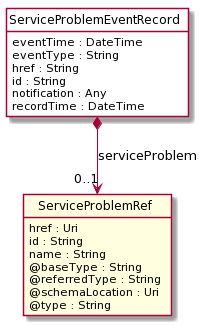

The diagram above was rendered by PlantUML. Its source (embedded in the PNG):
@startuml
hide circle
hide methods
hide stereotype
show <<Enumeration>> stereotype
skinparam class {
   BackgroundColor<<Enumeration>> #E6F5F7
   BackgroundColor<<Ref>> #FFFFE0
   BackgroundColor<<Pivot>> #FFFFFFF
   BackgroundColor #FCF2E3
}

class ServiceProblemEventRecord  <<Pivot>> {
    eventTime : DateTime
    eventType : String
    href : String
    id : String
    notification : Any
    recordTime : DateTime
}

class ServiceProblemRef  <<Ref>> {
    href : Uri
    id : String
    name : String
    @baseType : String
    @referredType : String
    @schemaLocation : Uri
    @type : String
}

ServiceProblemEventRecord *-->  "0..1" ServiceProblemRef : serviceProblem

@enduml